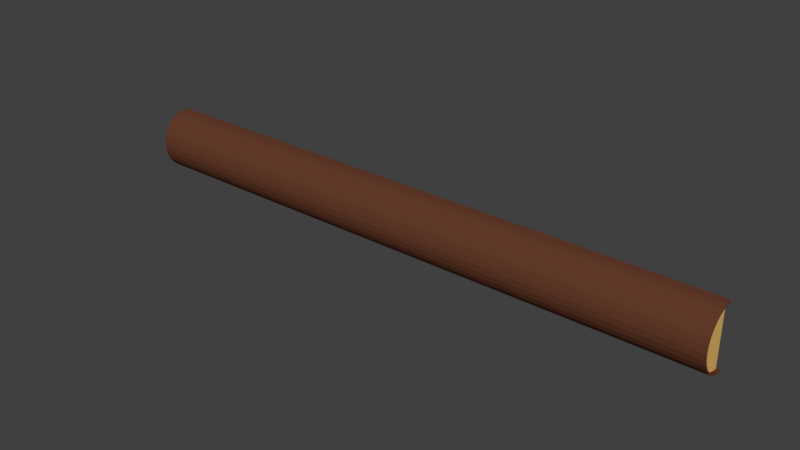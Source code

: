 # Source: LogHalf.blend  (saved by Blender 2.77.0; exported with 4.5.12 LTS)
import bpy
from mathutils import Matrix  # noqa: F401  (used for matrix-valued properties, if any)

bpy.ops.wm.read_factory_settings(use_empty=True)
scene = bpy.context.scene
scene.name = 'Scene'

# ---- collections
col_collection_1 = bpy.data.collections.new('Collection 1'); scene.collection.children.link(col_collection_1)

# ---- materials (node trees are filled in below, after node groups)
mat_bark = bpy.data.materials.new('Bark')
mat_bark.alpha_threshold = 0.0
mat_bark.use_transparent_shadow = False
mat_bark.diffuse_color = (0.1282, 0.04467, 0.02393, 1.0)
mat_bark.roughness = 0.5
mat_bark.specular_intensity = 0.0
mat_wood = bpy.data.materials.new('Wood')
mat_wood.alpha_threshold = 0.0
mat_wood.use_transparent_shadow = False
mat_wood.diffuse_color = (0.8, 0.4865, 0.1441, 1.0)
mat_wood.roughness = 0.5
mat_wood.specular_intensity = 0.0

# ---- material node trees

# ---- world
world_world = bpy.data.worlds.new('World'); scene.world = world_world
world_world.color = (0.05088, 0.05088, 0.05088)
world_world.use_sun_shadow = False
world_world.sun_shadow_jitter_overblur = 0.0
world_world.cycles.sampling_method = 'MANUAL'

# ---- meshes
me_cylinder = bpy.data.meshes.new('Cylinder')
me_cylinder.from_pydata([(1.0, 7.036e-05, -1.0), (0.9808, -0.1951, -1.0), (0.9239, -0.3827, -1.0), (0.8315, -0.5556, -1.0), (0.7071, -0.7071, -1.0), (0.5556, -0.8315, -1.0), (0.3827, -0.9239, -1.0), (0.1951, -0.9808, -1.0), (-3.258e-07, -1.0, -1.0), (-0.1951, -0.9808, -1.0), (-0.3827, -0.9239, -1.0), (-0.5556, -0.8315, -1.0), (-0.7071, -0.7071, -1.0), (-0.8315, -0.5556, -1.0), (-0.9239, -0.3827, -1.0), (-0.9808, -0.1951, -1.0), (-1.0, 9.656e-07, -1.0), (0.9448, -0.003559, -1.0), (0.9267, -0.188, -1.0), (0.8729, -0.3652, -1.0), (0.7856, -0.5285, -1.0), (0.6681, -0.6717, -1.0), (0.5249, -0.7892, -1.0), (0.3616, -0.8765, -1.0), (0.1843, -0.9303, -1.0), (-3.189e-07, -0.9485, -1.0), (-0.1843, -0.9303, -1.0), (-0.3616, -0.8765, -1.0), (-0.5249, -0.7892, -1.0), (-0.6681, -0.6717, -1.0), (-0.7856, -0.5285, -1.0), (-0.8729, -0.3652, -1.0), (-0.9267, -0.188, -1.0), (-0.9448, -0.003629, -1.0), (0.9448, -0.04238, -0.9898), (0.9267, -0.188, -0.9898), (0.8729, -0.3652, -0.9898), (0.7856, -0.5285, -0.9898), (0.6681, -0.6717, -0.9898), (0.5249, -0.7892, -0.9898), (0.3616, -0.8765, -0.9898), (0.1843, -0.9303, -0.9898), (-3.379e-07, -0.9485, -0.9898), (-0.1843, -0.9303, -0.9898), (-0.3616, -0.8765, -0.9898), (-0.5249, -0.7892, -0.9898), (-0.6681, -0.6717, -0.9898), (-0.7856, -0.5285, -0.9898), (-0.8729, -0.3652, -0.9898), (-0.9267, -0.188, -0.9898), (-0.9448, -0.04238, -0.9898), (-2.139e-07, -0.04074, -0.9898), (1.0, 7.045e-05, 0.0), (0.9808, -0.1951, 0.0), (0.9239, -0.3827, 0.0), (0.8315, -0.5556, 0.0), (0.7071, -0.7071, 0.0), (0.5556, -0.8315, 0.0), (0.3827, -0.9239, 0.0), (0.1951, -0.9808, 0.0), (-4.541e-07, -1.0, 0.0), (-0.1951, -0.9808, 0.0), (-0.3827, -0.9239, 0.0), (-0.5556, -0.8315, 0.0), (-0.7071, -0.7071, 0.0), (-0.8315, -0.5556, 0.0), (-0.9239, -0.3827, 0.0), (-0.9808, -0.1951, 0.0), (-1.0, 1.054e-06, 0.0), (0.918, -0.006285, 0.0), (-0.918, -0.006355, 0.0), (0.9448, -0.04238, 0.0), (-0.9448, -0.04238, 0.0), (-2.2e-06, -0.04074, 0.0)], [], [(9, 10, 27, 26), (14, 15, 32, 31), (2, 3, 20, 19), (7, 8, 25, 24), (12, 13, 30, 29), (0, 1, 18, 17), (5, 6, 23, 22), (10, 11, 28, 27), (15, 16, 33, 32), (3, 4, 21, 20), (8, 9, 26, 25), (13, 14, 31, 30), (1, 2, 19, 18), (6, 7, 24, 23), (11, 12, 29, 28), (4, 5, 22, 21), (26, 27, 44, 43), (19, 20, 37, 36), (27, 28, 45, 44), (20, 21, 38, 37), (28, 29, 46, 45), (21, 22, 39, 38), (29, 30, 47, 46), (22, 23, 40, 39), (30, 31, 48, 47), (23, 24, 41, 40), (31, 32, 49, 48), (24, 25, 42, 41), (17, 18, 35, 34), (32, 33, 50, 49), (25, 26, 43, 42), (18, 19, 36, 35), (47, 48, 51), (40, 41, 51), (48, 49, 51), (41, 42, 51), (34, 35, 51), (49, 50, 51), (42, 43, 51), (35, 36, 51), (43, 44, 51), (36, 37, 51), (44, 45, 51), (37, 38, 51), (45, 46, 51), (38, 39, 51), (46, 47, 51), (39, 40, 51), (15, 67, 68, 16), (14, 66, 67, 15), (13, 65, 66, 14), (12, 64, 65, 13), (11, 63, 64, 12), (10, 62, 63, 11), (9, 61, 62, 10), (8, 60, 61, 9), (7, 59, 60, 8), (6, 58, 59, 7), (5, 57, 58, 6), (4, 56, 57, 5), (3, 55, 56, 4), (2, 54, 55, 3), (1, 53, 54, 2), (0, 52, 53, 1), (52, 0, 17, 69), (68, 70, 33, 16), (51, 50, 72, 73), (34, 51, 73, 71), (34, 71, 69, 17), (50, 33, 70, 72)])
me_cylinder.polygons.foreach_set('material_index', [0, 0, 0, 0, 0, 0, 0, 0, 0, 0, 0, 0, 0, 0, 0, 0, 0, 0, 0, 0, 0, 0, 0, 0, 0, 0, 0, 0, 0, 0, 0, 0, 1, 1, 1, 1, 1, 1, 1, 1, 1, 1, 1, 1, 1, 1, 1, 1, 0, 0, 0, 0, 0, 0, 0, 0, 0, 0, 0, 0, 0, 0, 0, 0, 0, 0, 1, 1, 0, 0])
me_cylinder.materials.append(mat_bark)
me_cylinder.materials.append(mat_wood)
me_cylinder.use_remesh_preserve_volume = False
me_cylinder.use_remesh_preserve_attributes = False
me_cylinder.use_mirror_vertex_groups = False
me_cylinder.update()

# ---- objects
ob_cylinder = bpy.data.objects.new('Cylinder', me_cylinder)

# ---- transforms, parenting, visibility, modifiers, constraints
ob_cylinder.location = (0.0, 0.0, 0.0)
ob_cylinder.rotation_euler = (-1.344e-07, 1.571, 0.0)
ob_cylinder.scale = (1.0, 1.0, -9.544)
ob_cylinder.lineart.crease_threshold = 0.0
_m = ob_cylinder.modifiers.new('Mirror', 'MIRROR')
_m.use_axis = (False, False, True)
_m.use_clip = True
_m.use_mirror_merge = False

# ---- collection membership
col_collection_1.objects.link(ob_cylinder)

# ---- scene / render settings (as saved in the file)
scene.frame_start = 1; scene.frame_end = 250; scene.frame_set(1)
scene.render.engine = 'BLENDER_EEVEE_NEXT'
scene.render.resolution_percentage = 50
scene.render.dither_intensity = 0.0
scene.cycles.use_denoising = False
scene.cycles.samples = 128
scene.cycles.sampling_pattern = 'TABULATED_SOBOL'
scene.cycles.light_sampling_threshold = 0.0
scene.cycles.use_adaptive_sampling = False
scene.cycles.use_light_tree = False
scene.cycles.blur_glossy = 0.0
scene.cycles.sample_clamp_indirect = 0.0
scene.view_settings.view_transform = 'Standard'
bpy.context.view_layer.update()

# ---- added for rendering (the .blend has no active camera and no usable light): camera, sun
cam_auto = bpy.data.cameras.new('AutoCamera')
cam_auto.lens = 50.0
cam_auto.sensor_width = 36.0
cam_auto.clip_end = 1000.0
ob_auto_camera = bpy.data.objects.new('AutoCamera', cam_auto)
scene.collection.objects.link(ob_auto_camera)
ob_auto_camera.location = (17.7818, -21.8381, 14.2254)
ob_auto_camera.rotation_euler = (1.09748, -7.21219e-08, 0.694738)
scene.camera = ob_auto_camera
light_auto_sun = bpy.data.lights.new('AutoSun', 'SUN')
light_auto_sun.energy = 3.0
light_auto_sun.angle = 0.0523599
ob_auto_sun = bpy.data.objects.new('AutoSun', light_auto_sun)
scene.collection.objects.link(ob_auto_sun)
ob_auto_sun.rotation_euler = (0.872665, 0.174533, 0.523599)
bpy.context.view_layer.update()
